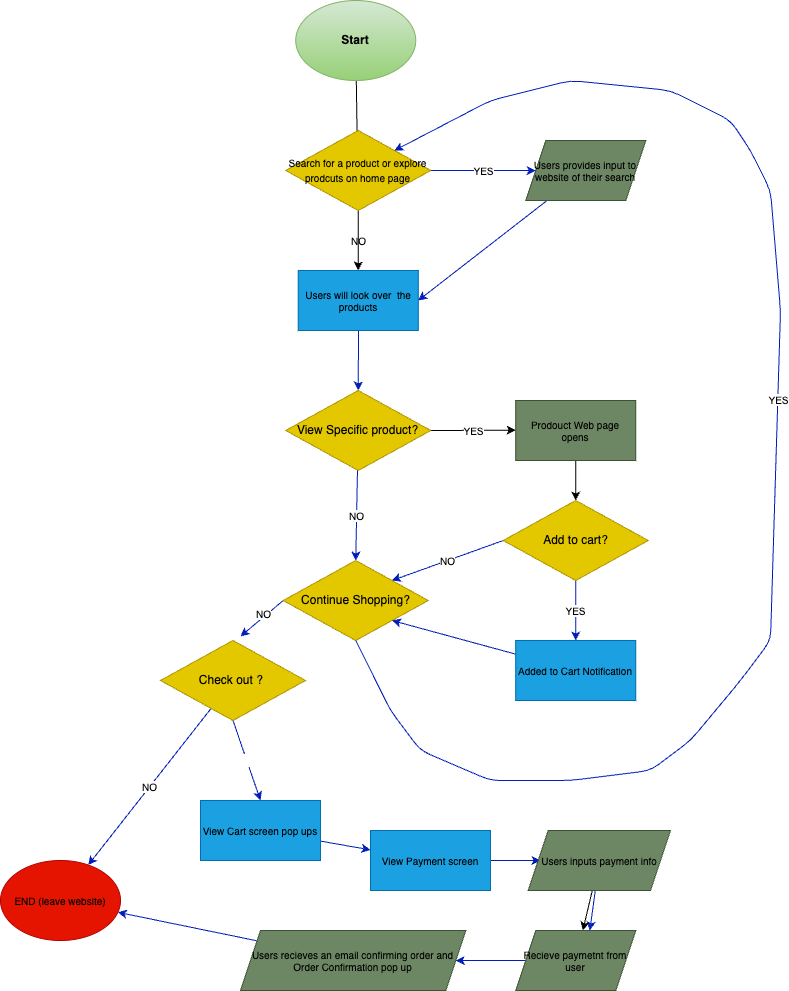

The diagram above was exported from draw.io. Its source (the exported page's mxGraphModel, read from the mxfile embedded in the PNG):
<mxGraphModel dx="359" dy="315" grid="1" gridSize="10" guides="1" tooltips="1" connect="1" arrows="1" fold="1" page="1" pageScale="1" pageWidth="850" pageHeight="1100" math="0" shadow="0">
  <root>
    <mxCell id="0" />
    <mxCell id="1" parent="0" />
    <mxCell id="11" style="edgeStyle=none;html=1;entryX=0.5;entryY=1;entryDx=0;entryDy=0;" parent="1" source="3" target="10" edge="1">
      <mxGeometry relative="1" as="geometry" />
    </mxCell>
    <mxCell id="3" value="&lt;font color=&quot;#000000&quot;&gt;Start&lt;/font&gt;" style="ellipse;whiteSpace=wrap;html=1;fontStyle=1;fillColor=#d5e8d4;strokeColor=#82b366;gradientColor=#97d077;" parent="1" vertex="1">
      <mxGeometry x="305.24" y="80" width="120" height="80" as="geometry" />
    </mxCell>
    <mxCell id="13" value="YES" style="edgeStyle=none;html=1;entryX=0;entryY=0.5;entryDx=0;entryDy=0;fontSize=10;fillColor=#0050ef;strokeColor=#001DBC;" parent="1" source="10" target="12" edge="1">
      <mxGeometry relative="1" as="geometry" />
    </mxCell>
    <mxCell id="15" value="NO" style="edgeStyle=none;html=1;exitX=0.5;exitY=1;exitDx=0;exitDy=0;fontSize=10;" parent="1" source="10" target="14" edge="1">
      <mxGeometry relative="1" as="geometry" />
    </mxCell>
    <mxCell id="64" value="" style="edgeStyle=none;html=1;" edge="1" parent="1" source="10" target="14">
      <mxGeometry relative="1" as="geometry" />
    </mxCell>
    <mxCell id="10" value="&lt;font style=&quot;font-size: 10px;&quot;&gt;Search for a product or explore prodcuts on home page&lt;/font&gt;" style="rhombus;whiteSpace=wrap;html=1;rotation=0;fillColor=#e3c800;fontColor=#000000;strokeColor=#B09500;" parent="1" vertex="1">
      <mxGeometry x="295.24" y="210" width="145" height="80" as="geometry" />
    </mxCell>
    <mxCell id="16" style="edgeStyle=none;html=1;entryX=1;entryY=0.5;entryDx=0;entryDy=0;fontSize=10;fillColor=#0050ef;strokeColor=#001DBC;" parent="1" source="12" target="14" edge="1">
      <mxGeometry relative="1" as="geometry" />
    </mxCell>
    <mxCell id="12" value="&lt;font color=&quot;#000000&quot;&gt;Users provides input to website of their search&lt;/font&gt;" style="shape=parallelogram;perimeter=parallelogramPerimeter;whiteSpace=wrap;html=1;fixedSize=1;fontSize=10;fillColor=#6d8764;fontColor=#ffffff;strokeColor=#3A5431;" parent="1" vertex="1">
      <mxGeometry x="535.24" y="220" width="120" height="60" as="geometry" />
    </mxCell>
    <mxCell id="19" style="edgeStyle=none;html=1;entryX=0.5;entryY=0;entryDx=0;entryDy=0;fontSize=10;fillColor=#0050ef;strokeColor=#001DBC;" parent="1" target="17" edge="1">
      <mxGeometry relative="1" as="geometry">
        <mxPoint x="368" y="410" as="sourcePoint" />
      </mxGeometry>
    </mxCell>
    <mxCell id="14" value="&lt;font color=&quot;#000000&quot;&gt;Users will look over&amp;nbsp; the products&lt;/font&gt;" style="rounded=0;whiteSpace=wrap;html=1;fontSize=10;fillColor=#1ba1e2;fontColor=#ffffff;strokeColor=#006EAF;" parent="1" vertex="1">
      <mxGeometry x="307.74" y="350" width="120" height="60" as="geometry" />
    </mxCell>
    <mxCell id="22" value="YES" style="edgeStyle=none;html=1;exitX=1;exitY=0.5;exitDx=0;exitDy=0;fontSize=10;" parent="1" source="17" edge="1">
      <mxGeometry relative="1" as="geometry">
        <mxPoint x="525.24" y="509.66666666666663" as="targetPoint" />
      </mxGeometry>
    </mxCell>
    <mxCell id="25" value="NO&lt;br&gt;" style="edgeStyle=none;html=1;entryX=0.5;entryY=0;entryDx=0;entryDy=0;fontSize=10;fillColor=#0050ef;strokeColor=#001DBC;" parent="1" source="17" edge="1">
      <mxGeometry relative="1" as="geometry">
        <mxPoint x="365.24" y="640" as="targetPoint" />
      </mxGeometry>
    </mxCell>
    <mxCell id="17" value="View Specific product?" style="rhombus;whiteSpace=wrap;html=1;rotation=0;fillColor=#e3c800;fontColor=#000000;strokeColor=#B09500;" parent="1" vertex="1">
      <mxGeometry x="295.24" y="470" width="145" height="80" as="geometry" />
    </mxCell>
    <mxCell id="33" value="YES" style="edgeStyle=none;html=1;entryX=0.5;entryY=0;entryDx=0;entryDy=0;fontSize=10;fillColor=#0050ef;strokeColor=#001DBC;" parent="1" source="27" target="32" edge="1">
      <mxGeometry relative="1" as="geometry" />
    </mxCell>
    <mxCell id="36" value="NO" style="edgeStyle=none;html=1;exitX=0;exitY=0.5;exitDx=0;exitDy=0;entryX=1;entryY=0;entryDx=0;entryDy=0;fontSize=10;fillColor=#0050ef;strokeColor=#001DBC;" parent="1" source="27" target="31" edge="1">
      <mxGeometry relative="1" as="geometry" />
    </mxCell>
    <mxCell id="27" value="Add to cart?" style="rhombus;whiteSpace=wrap;html=1;rotation=0;fillColor=#e3c800;fontColor=#000000;strokeColor=#B09500;" parent="1" vertex="1">
      <mxGeometry x="512.74" y="580" width="145" height="80" as="geometry" />
    </mxCell>
    <mxCell id="29" style="edgeStyle=none;html=1;fontSize=10;" parent="1" source="28" target="27" edge="1">
      <mxGeometry relative="1" as="geometry" />
    </mxCell>
    <mxCell id="28" value="&lt;font color=&quot;#000000&quot;&gt;Prodouct Web page opens&lt;/font&gt;" style="rounded=0;whiteSpace=wrap;html=1;fontSize=10;fillColor=#6d8764;fontColor=#ffffff;strokeColor=#3A5431;" parent="1" vertex="1">
      <mxGeometry x="525.24" y="480" width="120" height="60" as="geometry" />
    </mxCell>
    <mxCell id="39" style="edgeStyle=none;html=1;exitX=0;exitY=0.5;exitDx=0;exitDy=0;fontSize=10;fillColor=#0050ef;strokeColor=#001DBC;" parent="1" source="31" edge="1">
      <mxGeometry relative="1" as="geometry">
        <mxPoint x="249.99866851595016" y="715.8668515950071" as="targetPoint" />
      </mxGeometry>
    </mxCell>
    <mxCell id="40" value="NO" style="edgeLabel;html=1;align=center;verticalAlign=middle;resizable=0;points=[];fontSize=10;" parent="39" vertex="1" connectable="0">
      <mxGeometry x="-0.1673" y="-3" relative="1" as="geometry">
        <mxPoint as="offset" />
      </mxGeometry>
    </mxCell>
    <mxCell id="31" value="Continue Shopping?" style="rhombus;whiteSpace=wrap;html=1;rotation=0;fillColor=#e3c800;fontColor=#000000;strokeColor=#B09500;" parent="1" vertex="1">
      <mxGeometry x="292.74" y="640" width="145" height="80" as="geometry" />
    </mxCell>
    <mxCell id="35" style="edgeStyle=none;html=1;entryX=1;entryY=1;entryDx=0;entryDy=0;fontSize=10;fillColor=#0050ef;strokeColor=#001DBC;" parent="1" source="32" target="31" edge="1">
      <mxGeometry relative="1" as="geometry" />
    </mxCell>
    <mxCell id="32" value="&lt;font color=&quot;#000000&quot;&gt;Added to Cart Notification&lt;/font&gt;" style="rounded=0;whiteSpace=wrap;html=1;fontSize=10;fillColor=#1ba1e2;fontColor=#ffffff;strokeColor=#006EAF;" parent="1" vertex="1">
      <mxGeometry x="525.24" y="720" width="120" height="60" as="geometry" />
    </mxCell>
    <mxCell id="44" value="NO" style="edgeStyle=none;html=1;fontSize=10;fillColor=#0050ef;strokeColor=#001DBC;" parent="1" source="37" target="45" edge="1">
      <mxGeometry relative="1" as="geometry">
        <mxPoint x="130" y="840" as="targetPoint" />
      </mxGeometry>
    </mxCell>
    <mxCell id="68" value="&lt;font color=&quot;#ffffff&quot;&gt;YES&lt;/font&gt;" style="edgeStyle=none;html=1;exitX=0.5;exitY=1;exitDx=0;exitDy=0;entryX=0.5;entryY=0;entryDx=0;entryDy=0;fontColor=#E6E6E6;fillColor=#0050ef;strokeColor=#001DBC;" edge="1" parent="1" source="37" target="49">
      <mxGeometry relative="1" as="geometry" />
    </mxCell>
    <mxCell id="37" value="Check out ?&amp;nbsp;" style="rhombus;whiteSpace=wrap;html=1;rotation=0;fillColor=#e3c800;fontColor=#000000;strokeColor=#B09500;" parent="1" vertex="1">
      <mxGeometry x="170" y="720" width="145" height="80" as="geometry" />
    </mxCell>
    <mxCell id="42" value="" style="edgeStyle=none;html=1;entryX=1;entryY=0;entryDx=0;entryDy=0;fontSize=10;exitX=0.5;exitY=1;exitDx=0;exitDy=0;fillColor=#0050ef;strokeColor=#001DBC;" parent="1" source="31" target="10" edge="1">
      <mxGeometry x="-0.0534" y="-50" relative="1" as="geometry">
        <mxPoint x="311.2661296420513" y="888.842002561132" as="sourcePoint" />
        <Array as="points">
          <mxPoint x="400" y="790" />
          <mxPoint x="430" y="830" />
          <mxPoint x="500" y="860" />
          <mxPoint x="580" y="860" />
          <mxPoint x="660" y="850" />
          <mxPoint x="700" y="820" />
          <mxPoint x="750" y="760" />
          <mxPoint x="780" y="720" />
          <mxPoint x="790" y="390" />
          <mxPoint x="780" y="270" />
          <mxPoint x="760" y="230" />
          <mxPoint x="740" y="200" />
          <mxPoint x="680" y="170" />
          <mxPoint x="580" y="160" />
          <mxPoint x="500" y="180" />
        </Array>
        <mxPoint as="offset" />
      </mxGeometry>
    </mxCell>
    <mxCell id="43" value="YES" style="edgeLabel;html=1;align=center;verticalAlign=middle;resizable=0;points=[];fontSize=10;" parent="42" vertex="1" connectable="0">
      <mxGeometry x="0.0968" relative="1" as="geometry">
        <mxPoint y="1" as="offset" />
      </mxGeometry>
    </mxCell>
    <mxCell id="45" value="&lt;font color=&quot;#000000&quot;&gt;END (leave website)&lt;/font&gt;" style="ellipse;whiteSpace=wrap;html=1;fontSize=10;fillColor=#e51400;fontColor=#ffffff;strokeColor=#B20000;" parent="1" vertex="1">
      <mxGeometry x="10" y="940" width="120" height="80" as="geometry" />
    </mxCell>
    <mxCell id="50" style="edgeStyle=none;html=1;fontSize=10;fontColor=#FFFFFF;fillColor=#0050ef;strokeColor=#001DBC;" parent="1" source="49" target="51" edge="1">
      <mxGeometry relative="1" as="geometry">
        <mxPoint x="460" y="910" as="targetPoint" />
      </mxGeometry>
    </mxCell>
    <mxCell id="49" value="&lt;font color=&quot;#000000&quot;&gt;View Cart screen pop ups&lt;/font&gt;" style="rounded=0;whiteSpace=wrap;html=1;fontSize=10;fontColor=#ffffff;fillColor=#1ba1e2;strokeColor=#006EAF;" parent="1" vertex="1">
      <mxGeometry x="210" y="880" width="120" height="60" as="geometry" />
    </mxCell>
    <mxCell id="52" style="edgeStyle=none;html=1;exitX=1;exitY=0.5;exitDx=0;exitDy=0;fontSize=10;fontColor=#FFFFFF;fillColor=#0050ef;strokeColor=#001DBC;" parent="1" source="51" edge="1">
      <mxGeometry relative="1" as="geometry">
        <mxPoint x="550" y="940.0002392344497" as="targetPoint" />
      </mxGeometry>
    </mxCell>
    <mxCell id="51" value="&lt;font color=&quot;#000000&quot;&gt;View Payment screen&lt;/font&gt;" style="rounded=0;whiteSpace=wrap;html=1;fontSize=10;fontColor=#ffffff;fillColor=#1ba1e2;strokeColor=#006EAF;" parent="1" vertex="1">
      <mxGeometry x="380" y="910" width="120" height="60" as="geometry" />
    </mxCell>
    <mxCell id="56" style="edgeStyle=none;html=1;fontSize=10;fontColor=#FFFFFF;fillColor=#0050ef;strokeColor=#001DBC;" parent="1" source="54" edge="1">
      <mxGeometry relative="1" as="geometry">
        <mxPoint x="599.329" y="1010" as="targetPoint" />
      </mxGeometry>
    </mxCell>
    <mxCell id="66" value="" style="edgeStyle=none;html=1;fontColor=#000000;" edge="1" parent="1" source="54" target="57">
      <mxGeometry relative="1" as="geometry" />
    </mxCell>
    <mxCell id="54" value="&lt;font color=&quot;#000000&quot;&gt;Users inputs payment info&lt;/font&gt;" style="shape=parallelogram;perimeter=parallelogramPerimeter;whiteSpace=wrap;html=1;fixedSize=1;fontSize=10;fontColor=#ffffff;fillColor=#6d8764;strokeColor=#3A5431;" parent="1" vertex="1">
      <mxGeometry x="537.74" y="910" width="142.26" height="60" as="geometry" />
    </mxCell>
    <mxCell id="61" style="edgeStyle=none;html=1;exitX=0;exitY=0.5;exitDx=0;exitDy=0;fontSize=10;fontColor=#FFFFFF;fillColor=#0050ef;strokeColor=#001DBC;entryX=1;entryY=0.5;entryDx=0;entryDy=0;" parent="1" source="57" edge="1" target="60">
      <mxGeometry relative="1" as="geometry">
        <mxPoint x="480" y="1040" as="targetPoint" />
      </mxGeometry>
    </mxCell>
    <mxCell id="57" value="&lt;font color=&quot;#000000&quot;&gt;Recieve paymetnt from user&lt;/font&gt;" style="shape=parallelogram;perimeter=parallelogramPerimeter;whiteSpace=wrap;html=1;fixedSize=1;fontSize=10;fontColor=#ffffff;fillColor=#6d8764;strokeColor=#3A5431;" parent="1" vertex="1">
      <mxGeometry x="525.24" y="1010" width="120" height="60" as="geometry" />
    </mxCell>
    <mxCell id="63" style="edgeStyle=none;html=1;fontSize=10;fontColor=#FFFFFF;fillColor=#0050ef;strokeColor=#001DBC;" parent="1" source="60" target="45" edge="1">
      <mxGeometry relative="1" as="geometry" />
    </mxCell>
    <mxCell id="60" value="&lt;font color=&quot;#000000&quot;&gt;Users recieves an email confirming order and Order Confirmation pop up&lt;/font&gt;" style="shape=parallelogram;perimeter=parallelogramPerimeter;whiteSpace=wrap;html=1;fixedSize=1;fontSize=10;fontColor=#ffffff;fillColor=#6d8764;strokeColor=#3A5431;" parent="1" vertex="1">
      <mxGeometry x="250" y="1010" width="225.24" height="60" as="geometry" />
    </mxCell>
  </root>
</mxGraphModel>